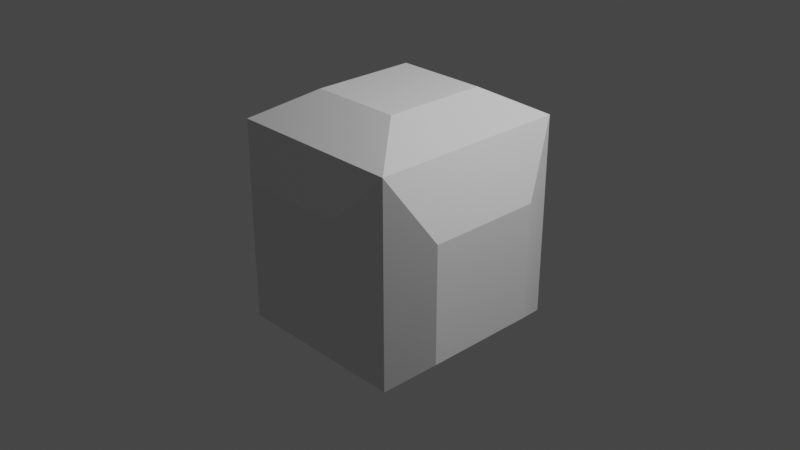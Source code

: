 # Source: asteroid_box.blend  (saved by Blender 3.2.14; exported with 4.5.12 LTS)
import bpy
from mathutils import Matrix  # noqa: F401  (used for matrix-valued properties, if any)

bpy.ops.wm.read_factory_settings(use_empty=True)
scene = bpy.context.scene
scene.name = 'Scene'

# ---- collections
col_collection = bpy.data.collections.new('Collection'); scene.collection.children.link(col_collection)

# ---- materials (node trees are filled in below, after node groups)
mat_material = bpy.data.materials.new('Material')
mat_material.alpha_threshold = 0.0
mat_material.use_transparent_shadow = False
mat_material.line_color = (0.0, 0.0, 0.0, 1.0)

# ---- material node trees
mat_material.use_nodes = True; mat_material.node_tree.nodes.clear()
_N = mat_material.node_tree.nodes; _L = mat_material.node_tree.links
n0 = _N.new('ShaderNodeOutputMaterial'); n0.name = 'Material Output'; n0.location = (300, 300)
n1 = _N.new('ShaderNodeBsdfPrincipled'); n1.name = 'Principled BSDF'; n1.location = (10, 300)
n1.distribution = 'GGX'
n1.subsurface_method = 'RANDOM_WALK_SKIN'
n1.inputs[2].default_value = 0.4
n1.inputs[3].default_value = 1.45
n1.inputs[27].default_value = (0.0, 0.0, 0.0, 1.0)
n1.inputs[28].default_value = 1.0
_L.new(n1.outputs[0], n0.inputs[0])
n0.is_active_output = True

# ---- world
world_world = bpy.data.worlds.new('World'); scene.world = world_world
world_world.use_nodes = True; world_world.node_tree.nodes.clear()
_N = world_world.node_tree.nodes; _L = world_world.node_tree.links
n0 = _N.new('ShaderNodeOutputWorld'); n0.name = 'World Output'; n0.location = (300, 300)
n1 = _N.new('ShaderNodeBackground'); n1.name = 'Background'; n1.location = (10, 300)
n1.inputs[0].default_value = (0.05088, 0.05088, 0.05088, 1.0)
_L.new(n1.outputs[0], n0.inputs[0])
n0.is_active_output = True
world_world.color = (0.05088, 0.05088, 0.05088)
world_world.use_sun_shadow = False
world_world.sun_shadow_jitter_overblur = 0.0

# ---- cameras
cam_camera = bpy.data.cameras.new('Camera')
cam_camera.clip_end = 100.0
cam_camera.ortho_scale = 7.314

# ---- lights
light_light = bpy.data.lights.new('Light', 'POINT')
light_light.transmission_factor = 0.0
light_light.energy = 1000.0
light_light.shadow_soft_size = 0.1
light_light.shadow_maximum_resolution = 0.006
light_light.use_absolute_resolution = True

# ---- meshes
me_cube = bpy.data.meshes.new('Cube')
me_cube.from_pydata([], [], [])
_uv = me_cube.uv_layers.new(name='UVMap')
_uv.uv.foreach_set('vector', [])
me_cube.materials.append(mat_material)
me_cube.use_mirror_vertex_groups = False
me_cube.update()
me_cube_001 = bpy.data.meshes.new('Cube.001')
me_cube_001.from_pydata([(0.9666, 1.103, 1.103), (0.9666, 1.103, -1.103), (0.9666, -1.103, 1.103), (0.9666, -1.103, -1.103), (-0.9666, 1.103, 1.103), (-0.9666, 1.103, -1.103), (-0.9666, -1.103, 1.103), (-0.9666, -1.103, -1.103), (1.252, 0.5447, 0.4261), (1.252, 0.5447, -0.8378), (1.252, -0.7103, -0.8378), (1.252, -0.7103, 0.4261), (-1.298, -0.6136, -0.7094), (-1.298, -0.6136, 0.7049), (-1.298, 0.7886, -0.7094), (-1.298, 0.7886, 0.7049), (0.5139, 1.296, 0.6953), (0.5139, 1.296, -0.701), (-0.6207, 1.296, -0.701), (-0.6207, 1.296, 0.6953), (-0.6612, -1.323, -0.75), (-0.6612, -1.323, 0.6015), (0.5235, -1.323, 0.6015), (0.5235, -1.323, -0.75), (0.5197, 0.5929, -1.3), (-0.5197, 0.5929, -1.3), (-0.5197, -0.5929, -1.3), (0.5197, -0.5929, -1.3), (0.4953, -0.5651, 1.399), (-0.4953, -0.5651, 1.399), (-0.4953, 0.5651, 1.399), (0.4953, 0.5651, 1.399)], [], [(4, 16, 19), (5, 26, 7), (5, 15, 4), (4, 31, 0), (1, 8, 9), (6, 22, 2), (8, 10, 9), (2, 8, 0), (3, 9, 10), (3, 11, 2), (13, 14, 12), (7, 13, 12), (4, 13, 6), (5, 12, 14), (19, 17, 18), (5, 17, 1), (1, 16, 0), (5, 19, 18), (22, 20, 23), (7, 21, 6), (3, 22, 23), (7, 23, 20), (24, 26, 25), (1, 25, 5), (7, 27, 3), (3, 24, 1), (30, 28, 31), (0, 28, 2), (2, 29, 6), (6, 30, 4), (4, 0, 16), (5, 25, 26), (5, 14, 15), (4, 30, 31), (1, 0, 8), (6, 21, 22), (8, 11, 10), (2, 11, 8), (3, 1, 9), (3, 10, 11), (13, 15, 14), (7, 6, 13), (4, 15, 13), (5, 7, 12), (19, 16, 17), (5, 18, 17), (1, 17, 16), (5, 4, 19), (22, 21, 20), (7, 20, 21), (3, 2, 22), (7, 3, 23), (24, 27, 26), (1, 24, 25), (7, 26, 27), (3, 27, 24), (30, 29, 28), (0, 31, 28), (2, 28, 29), (6, 29, 30)])
_uv = me_cube_001.uv_layers.new(name='UVMap')
_uv.uv.foreach_set('vector', [0.3476, 0.0533, 0.2834, 0.2872, 0.2834, 0.1084, 0.3476, 0.3498, 0.6167, 0.2793, 0.6937, 0.3498, 0.0, 0.0533, 0.2849, 0.0, 0.3476, 0.0533, 0.9984, 0.0, 0.768, 0.08475, 0.6937, 0.0, 0.0, 0.7099, 0.09405, 0.4753, 0.09405, 0.6727, 0.6953, 0.684, 0.9302, 0.6176, 1.0, 0.684, 0.09405, 0.4753, 0.2893, 0.6684, 0.09405, 0.6727, 0.3432, 0.358, 0.09405, 0.4753, 0.0, 0.3655, 0.6937, 0.04506, 0.4312, 0.0, 0.6281, 0.0, 0.3432, 0.7024, 0.2893, 0.471, 0.3432, 0.358, 0.6182, 0.6347, 0.3972, 0.4118, 0.6182, 0.4118, 0.6953, 0.3498, 0.6182, 0.6347, 0.6182, 0.4118, 0.3476, 0.6974, 0.6182, 0.6347, 0.6953, 0.6974, 0.3476, 0.3498, 0.6182, 0.4118, 0.3972, 0.4118, 0.2834, 0.1084, 0.06337, 0.2872, 0.06337, 0.1084, 0.0, 0.0533, 0.06337, 0.2872, 0.0, 0.358, 0.0, 0.358, 0.2834, 0.2872, 0.3476, 0.3579, 0.0, 0.0533, 0.2834, 0.1084, 0.06337, 0.1084, 0.9302, 0.6176, 0.7434, 0.4128, 0.9302, 0.4128, 0.6953, 0.3498, 0.7434, 0.6176, 0.6953, 0.684, 1.0, 0.3498, 0.9302, 0.6176, 0.9302, 0.4128, 0.6953, 0.3498, 0.9302, 0.4128, 0.7434, 0.4128, 0.4306, 0.1155, 0.6167, 0.2793, 0.4306, 0.2793, 0.3476, 0.04506, 0.4306, 0.2793, 0.3476, 0.3498, 0.6937, 0.3498, 0.6167, 0.1155, 0.6937, 0.04506, 0.6937, 0.04506, 0.4306, 0.1155, 0.3476, 0.04506, 0.9241, 0.08475, 0.768, 0.2629, 0.768, 0.08475, 0.6937, 0.0, 0.768, 0.2629, 0.6937, 0.3476, 0.6937, 0.3476, 0.9241, 0.2629, 0.9984, 0.3476, 0.9984, 0.3476, 0.9241, 0.08475, 0.9984, 0.0, 0.3476, 0.0533, 0.3476, 0.3579, 0.2834, 0.2872, 0.3476, 0.3498, 0.4306, 0.2793, 0.6167, 0.2793, 0.0, 0.0533, 0.06194, 5.007e-06, 0.2849, 0.0, 0.9984, 0.0, 0.9241, 0.08475, 0.768, 0.08475, 0.0, 0.7099, 0.0, 0.3655, 0.09405, 0.4753, 0.6953, 0.684, 0.7434, 0.6176, 0.9302, 0.6176, 0.09405, 0.4753, 0.2893, 0.471, 0.2893, 0.6684, 0.3432, 0.358, 0.2893, 0.471, 0.09405, 0.4753, 0.6937, 0.04506, 0.3476, 0.04506, 0.4312, 0.0, 0.3432, 0.7024, 0.2893, 0.6684, 0.2893, 0.471, 0.6182, 0.6347, 0.3972, 0.6347, 0.3972, 0.4118, 0.6953, 0.3498, 0.6953, 0.6974, 0.6182, 0.6347, 0.3476, 0.6974, 0.3972, 0.6347, 0.6182, 0.6347, 0.3476, 0.3498, 0.6953, 0.3498, 0.6182, 0.4118, 0.2834, 0.1084, 0.2834, 0.2872, 0.06337, 0.2872, 0.0, 0.0533, 0.06337, 0.1084, 0.06337, 0.2872, 0.0, 0.358, 0.06337, 0.2872, 0.2834, 0.2872, 0.0, 0.0533, 0.3476, 0.0533, 0.2834, 0.1084, 0.9302, 0.6176, 0.7434, 0.6176, 0.7434, 0.4128, 0.6953, 0.3498, 0.7434, 0.4128, 0.7434, 0.6176, 1.0, 0.3498, 1.0, 0.684, 0.9302, 0.6176, 0.6953, 0.3498, 1.0, 0.3498, 0.9302, 0.4128, 0.4306, 0.1155, 0.6167, 0.1155, 0.6167, 0.2793, 0.3476, 0.04506, 0.4306, 0.1155, 0.4306, 0.2793, 0.6937, 0.3498, 0.6167, 0.2793, 0.6167, 0.1155, 0.6937, 0.04506, 0.6167, 0.1155, 0.4306, 0.1155, 0.9241, 0.08475, 0.9241, 0.2629, 0.768, 0.2629, 0.6937, 0.0, 0.768, 0.08475, 0.768, 0.2629, 0.6937, 0.3476, 0.768, 0.2629, 0.9241, 0.2629, 0.9984, 0.3476, 0.9241, 0.2629, 0.9241, 0.08475])
me_cube_001.update()

# ---- objects
ob_cube = bpy.data.objects.new('Cube', me_cube)
ob_light = bpy.data.objects.new('Light', light_light)
ob_camera = bpy.data.objects.new('Camera', cam_camera)
ob_cube_001 = bpy.data.objects.new('Cube.001', me_cube_001)

# ---- transforms, parenting, visibility, modifiers, constraints
ob_cube.location = (0.0, 0.0, 0.0)
ob_cube.lock_rotations_4d = False
ob_cube.empty_display_type = 'ARROWS'
ob_cube.lineart.crease_threshold = 0.0
ob_light.location = (4.076, 1.005, 5.904)
ob_light.rotation_euler = (0.6503, 0.05522, 1.866)
ob_light.lock_rotations_4d = False
ob_light.empty_display_type = 'ARROWS'
ob_light.color = (0.0, 0.0, 0.0, 0.0)
ob_light.lineart.crease_threshold = 0.0
ob_camera.location = (7.359, -6.926, 4.958)
ob_camera.rotation_euler = (1.109, 0.0, 0.8149)
ob_camera.lock_rotations_4d = False
ob_camera.empty_display_type = 'ARROWS'
ob_camera.color = (0.0, 0.0, 0.0, 0.0)
ob_camera.display_type = 'WIRE'
ob_camera.lineart.crease_threshold = 0.0
ob_cube_001.location = (0.0, 0.0, 0.0)

# ---- collection membership
col_collection.objects.link(ob_cube)
col_collection.objects.link(ob_light)
col_collection.objects.link(ob_camera)
col_collection.objects.link(ob_cube_001)

# ---- scene / render settings (as saved in the file)
scene.camera = ob_camera
scene.frame_start = 1; scene.frame_end = 250; scene.frame_set(0)
scene.render.engine = 'BLENDER_EEVEE_NEXT'
scene.cycles.sampling_pattern = 'TABULATED_SOBOL'
scene.cycles.use_light_tree = False
scene.view_settings.view_transform = 'Filmic'
bpy.context.view_layer.update()
